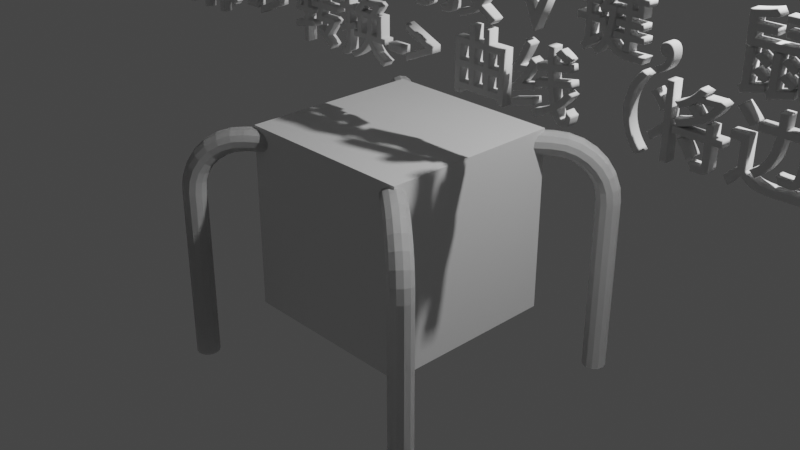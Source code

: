 # Source: blend.blend  (saved by Blender 3.3.6; exported with 4.5.12 LTS)
import bpy
from mathutils import Matrix  # noqa: F401  (used for matrix-valued properties, if any)

bpy.ops.wm.read_factory_settings(use_empty=True)
scene = bpy.context.scene
scene.name = 'Scene'

# ---- collections
col_collection = bpy.data.collections.new('Collection'); scene.collection.children.link(col_collection)

# ---- materials (node trees are filled in below, after node groups)
mat_material = bpy.data.materials.new('Material')
mat_material.alpha_threshold = 0.0
mat_material.use_transparent_shadow = False
mat_material.roughness = 0.5
mat_material.line_color = (0.0, 0.0, 0.0, 1.0)

# ---- material node trees
mat_material.use_nodes = True; mat_material.node_tree.nodes.clear()
_N = mat_material.node_tree.nodes; _L = mat_material.node_tree.links
n0 = _N.new('ShaderNodeOutputMaterial'); n0.name = 'Material Output'; n0.location = (300, 300)
n1 = _N.new('ShaderNodeBsdfPrincipled'); n1.name = 'Principled BSDF'; n1.location = (10, 300)
n1.distribution = 'GGX'
n1.subsurface_method = 'RANDOM_WALK_SKIN'
n1.inputs[3].default_value = 1.45
n1.inputs[27].default_value = (0.0, 0.0, 0.0, 1.0)
n1.inputs[28].default_value = 1.0
_L.new(n1.outputs[0], n0.inputs[0])
n0.is_active_output = True

# ---- world
world_world = bpy.data.worlds.new('World'); scene.world = world_world
world_world.use_nodes = True; world_world.node_tree.nodes.clear()
_N = world_world.node_tree.nodes; _L = world_world.node_tree.links
n0 = _N.new('ShaderNodeOutputWorld'); n0.name = 'World Output'; n0.location = (300, 300)
n1 = _N.new('ShaderNodeBackground'); n1.name = 'Background'; n1.location = (10, 300)
n1.inputs[0].default_value = (0.05088, 0.05088, 0.05088, 1.0)
_L.new(n1.outputs[0], n0.inputs[0])
n0.is_active_output = True
world_world.color = (0.05088, 0.05088, 0.05088)
world_world.use_sun_shadow = False
world_world.sun_shadow_jitter_overblur = 0.0

# ---- cameras
cam_camera = bpy.data.cameras.new('Camera')
cam_camera.clip_end = 100.0
cam_camera.ortho_scale = 7.314

# ---- lights
light_light = bpy.data.lights.new('Light', 'POINT')
light_light.transmission_factor = 0.0
light_light.energy = 1000.0
light_light.shadow_soft_size = 0.1
light_light.shadow_maximum_resolution = 0.006
light_light.use_absolute_resolution = True

# ---- meshes
me_cube = bpy.data.meshes.new('Cube')
me_cube.from_pydata([(1.0, 1.0, 1.0), (1.0, 1.0, -1.0), (1.0, -1.0, 1.0), (1.0, -1.0, -1.0), (-1.0, 1.0, 1.0), (-1.0, 1.0, -1.0), (-1.0, -1.0, 1.0), (-1.0, -1.0, -1.0)], [], [(0, 4, 6, 2), (3, 2, 6, 7), (7, 6, 4, 5), (5, 1, 3, 7), (1, 0, 2, 3), (5, 4, 0, 1)])
_uv = me_cube.uv_layers.new(name='UVMap')
_uv.uv.foreach_set('vector', [0.625, 0.5, 0.875, 0.5, 0.875, 0.75, 0.625, 0.75, 0.375, 0.75, 0.625, 0.75, 0.625, 1.0, 0.375, 1.0, 0.375, 0.0, 0.625, 0.0, 0.625, 0.25, 0.375, 0.25, 0.125, 0.5, 0.375, 0.5, 0.375, 0.75, 0.125, 0.75, 0.375, 0.5, 0.625, 0.5, 0.625, 0.75, 0.375, 0.75, 0.375, 0.25, 0.625, 0.25, 0.625, 0.5, 0.375, 0.5])
me_cube.materials.append(mat_material)
me_cube.use_mirror_vertex_groups = False
me_cube.update()

# ---- curves / text
cu_cube_001 = bpy.data.curves.new('Cube.001', 'CURVE')
cu_cube_001.dimensions = '3D'
_sp = cu_cube_001.splines.new('POLY'); _sp.points.add(9)
_sp.points.foreach_set('co', [0.0, 0.0, -1.0, 0.0, 0.0, 0.0, 0.5317, 0.0, -0.009221, 0.007269, 0.6359, 0.0, -0.03642, 0.02871, 0.7348, 0.0, -0.08024, 0.06326, 0.8235, 0.0, -0.1385, 0.1092, 0.8975, 0.0, -0.2082, 0.1641, 0.9531, 0.0, -0.2859, 0.2254, 0.9876, 0.0, -0.3678, 0.2899, 0.9991, 0.0, -0.5277, 0.416, 0.9987, 0.0])
_sp.order_v = 0
_sp.resolution_v = 0
_sp.use_endpoint_u = True
_sp.use_smooth = False
cu_cube_001.bevel_depth = 0.1
cu_cube_001.fill_mode = 'FULL'
txt_x = bpy.data.curves.new('文本', 'FONT')
txt_x.dimensions = '2D'
txt_x.body = '1、进入编辑模式，2 -> 选择一条边 Shift + D\n2、点模式 1 -> 选择要倒角的点 Ctrl + B，再按 V 键，鼠标左键拖动(滚动轮滑动修改环切数量)\n3、返回物体模式，选择边 -> 物体 -> 转换-> 曲线（将边转为曲线），在右侧[物体数据属性] -> 几何数据 -> 倒角 -> 深度'
txt_x.bevel_profile.use_clip = True
txt_x.bevel_resolution = 1
txt_x.extrude = 0.07
txt_x.bevel_depth = 0.01
txt_x.resolution_u = 13
txt_x.align_y = 'CENTER'
txt_x.small_caps_scale = 1.0
cu_cube_002 = bpy.data.curves.new('Cube.002', 'CURVE')
cu_cube_002.dimensions = '3D'
_sp = cu_cube_002.splines.new('POLY'); _sp.points.add(9)
_sp.points.foreach_set('co', [0.0, 0.0, -1.0, 0.0, 0.0, 0.0, 0.5317, 0.0, -0.009221, 0.007269, 0.6359, 0.0, -0.03642, 0.02871, 0.7348, 0.0, -0.08024, 0.06326, 0.8235, 0.0, -0.1385, 0.1092, 0.8975, 0.0, -0.2082, 0.1641, 0.9531, 0.0, -0.2859, 0.2254, 0.9876, 0.0, -0.3678, 0.2899, 0.9991, 0.0, -0.5277, 0.416, 0.9987, 0.0])
_sp.order_v = 0
_sp.resolution_v = 0
_sp.use_endpoint_u = True
_sp.use_smooth = False
cu_cube_002.bevel_depth = 0.1
cu_cube_002.fill_mode = 'FULL'

# ---- objects
ob_cube = bpy.data.objects.new('Cube', me_cube)
ob_light = bpy.data.objects.new('Light', light_light)
ob_camera = bpy.data.objects.new('Camera', cam_camera)
ob_cube_001 = bpy.data.objects.new('Cube.001', cu_cube_001)
ob_x = bpy.data.objects.new('文本', txt_x)
ob_cube_002 = bpy.data.objects.new('Cube.002', cu_cube_002)

# ---- transforms, parenting, visibility, modifiers, constraints
ob_cube.location = (0.0, 0.0, 0.0)
ob_cube.lock_rotations_4d = False
ob_cube.empty_display_type = 'ARROWS'
ob_cube.lineart.crease_threshold = 0.0
ob_light.location = (4.076, 1.005, 5.904)
ob_light.rotation_euler = (0.6503, 0.05522, 1.866)
ob_light.lock_rotations_4d = False
ob_light.empty_display_type = 'ARROWS'
ob_light.color = (0.0, 0.0, 0.0, 0.0)
ob_light.lineart.crease_threshold = 0.0
ob_camera.location = (7.359, -6.926, 4.958)
ob_camera.rotation_euler = (1.109, 0.0, 0.8149)
ob_camera.lock_rotations_4d = False
ob_camera.empty_display_type = 'ARROWS'
ob_camera.color = (0.0, 0.0, 0.0, 0.0)
ob_camera.display_type = 'WIRE'
ob_camera.lineart.crease_threshold = 0.0
ob_cube_001.location = (1.521, -1.414, -0.3965)
ob_cube_001.scale = (1.247, 1.247, 1.247)
ob_cube_001.lock_rotations_4d = False
ob_cube_001.empty_display_type = 'ARROWS'
ob_cube_001.lineart.crease_threshold = 0.0
_m = ob_cube_001.modifiers.new('镜像', 'MIRROR')
_m.use_axis = (True, True, False)
_m.mirror_object = ob_cube
ob_x.location = (-13.03, 0.0, 2.554)
ob_x.rotation_euler = (1.571, 0.0, 0.0)
ob_x.scale = (0.7012, 0.7012, 0.7012)
ob_cube_002.location = (1.521, -1.414, -0.3965)
ob_cube_002.scale = (1.247, 1.247, 1.247)
ob_cube_002.lock_rotations_4d = False
ob_cube_002.empty_display_type = 'ARROWS'
ob_cube_002.lineart.crease_threshold = 0.0
_m = ob_cube_002.modifiers.new('镜像', 'MIRROR')
_m.use_axis = (True, True, False)
_m.mirror_object = ob_cube

# ---- collection membership
col_collection.objects.link(ob_cube)
col_collection.objects.link(ob_light)
col_collection.objects.link(ob_camera)
col_collection.objects.link(ob_cube_001)
col_collection.objects.link(ob_x)
col_collection.objects.link(ob_cube_002)

# ---- scene / render settings (as saved in the file)
scene.camera = ob_camera
scene.frame_start = 1; scene.frame_end = 250; scene.frame_set(1)
scene.render.engine = 'BLENDER_EEVEE_NEXT'
scene.cycles.sampling_pattern = 'TABULATED_SOBOL'
scene.cycles.use_light_tree = False
scene.view_settings.view_transform = 'Filmic'
bpy.context.view_layer.update()
